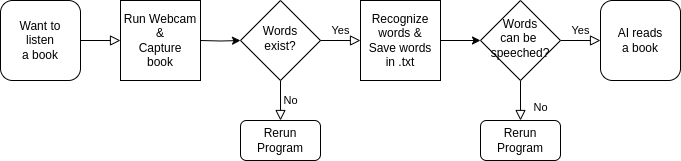

The diagram above was exported from draw.io. Its source (the exported page's mxGraphModel, read from the mxfile embedded in the PNG):
<mxGraphModel dx="901" dy="737" grid="1" gridSize="10" guides="1" tooltips="1" connect="1" arrows="1" fold="1" page="1" pageScale="1" pageWidth="827" pageHeight="1169" math="0" shadow="0">
  <root>
    <mxCell id="WIyWlLk6GJQsqaUBKTNV-0" />
    <mxCell id="WIyWlLk6GJQsqaUBKTNV-1" parent="WIyWlLk6GJQsqaUBKTNV-0" />
    <mxCell id="WIyWlLk6GJQsqaUBKTNV-2" value="" style="rounded=0;html=1;jettySize=auto;orthogonalLoop=1;fontSize=11;endArrow=block;endFill=0;endSize=8;strokeWidth=1;shadow=0;labelBackgroundColor=none;edgeStyle=orthogonalEdgeStyle;entryX=0;entryY=0.5;entryDx=0;entryDy=0;" parent="WIyWlLk6GJQsqaUBKTNV-1" source="WIyWlLk6GJQsqaUBKTNV-3" target="QqHK-PTd7CKqT9ecOegA-1" edge="1">
      <mxGeometry relative="1" as="geometry" />
    </mxCell>
    <mxCell id="QqHK-PTd7CKqT9ecOegA-0" value="" style="edgeStyle=orthogonalEdgeStyle;rounded=0;orthogonalLoop=1;jettySize=auto;html=1;exitX=0.5;exitY=1;exitDx=0;exitDy=0;entryX=0;entryY=0.5;entryDx=0;entryDy=0;" parent="WIyWlLk6GJQsqaUBKTNV-1" target="WIyWlLk6GJQsqaUBKTNV-6" edge="1">
      <mxGeometry relative="1" as="geometry">
        <mxPoint x="239.5" y="80" as="sourcePoint" />
        <mxPoint x="319.5" y="40" as="targetPoint" />
      </mxGeometry>
    </mxCell>
    <mxCell id="WIyWlLk6GJQsqaUBKTNV-3" value="Want to&lt;br&gt;listen&lt;br&gt;a book" style="rounded=1;whiteSpace=wrap;html=1;fontSize=12;glass=0;strokeWidth=1;shadow=0;" parent="WIyWlLk6GJQsqaUBKTNV-1" vertex="1">
      <mxGeometry x="40" y="40" width="80" height="80" as="geometry" />
    </mxCell>
    <mxCell id="WIyWlLk6GJQsqaUBKTNV-5" value="No" style="edgeStyle=orthogonalEdgeStyle;rounded=0;html=1;jettySize=auto;orthogonalLoop=1;fontSize=11;endArrow=block;endFill=0;endSize=8;strokeWidth=1;shadow=0;labelBackgroundColor=none;entryX=0.5;entryY=0;entryDx=0;entryDy=0;" parent="WIyWlLk6GJQsqaUBKTNV-1" source="WIyWlLk6GJQsqaUBKTNV-6" target="WIyWlLk6GJQsqaUBKTNV-7" edge="1">
      <mxGeometry y="10" relative="1" as="geometry">
        <mxPoint as="offset" />
        <mxPoint x="320" y="190" as="targetPoint" />
      </mxGeometry>
    </mxCell>
    <mxCell id="WIyWlLk6GJQsqaUBKTNV-6" value="Words&lt;br&gt;exist?" style="rhombus;whiteSpace=wrap;html=1;shadow=0;fontFamily=Helvetica;fontSize=12;align=center;strokeWidth=1;spacing=6;spacingTop=-4;" parent="WIyWlLk6GJQsqaUBKTNV-1" vertex="1">
      <mxGeometry x="280" y="40" width="80" height="80" as="geometry" />
    </mxCell>
    <mxCell id="WIyWlLk6GJQsqaUBKTNV-7" value="Rerun&lt;br&gt;Program" style="rounded=1;whiteSpace=wrap;html=1;fontSize=12;glass=0;strokeWidth=1;shadow=0;" parent="WIyWlLk6GJQsqaUBKTNV-1" vertex="1">
      <mxGeometry x="280" y="160" width="80" height="40" as="geometry" />
    </mxCell>
    <mxCell id="WIyWlLk6GJQsqaUBKTNV-8" value="No" style="rounded=0;html=1;jettySize=auto;orthogonalLoop=1;fontSize=11;endArrow=block;endFill=0;endSize=8;strokeWidth=1;shadow=0;labelBackgroundColor=none;edgeStyle=orthogonalEdgeStyle;" parent="WIyWlLk6GJQsqaUBKTNV-1" source="WIyWlLk6GJQsqaUBKTNV-10" target="WIyWlLk6GJQsqaUBKTNV-11" edge="1">
      <mxGeometry x="0.3333" y="20" relative="1" as="geometry">
        <mxPoint as="offset" />
      </mxGeometry>
    </mxCell>
    <mxCell id="WIyWlLk6GJQsqaUBKTNV-9" value="Yes" style="edgeStyle=orthogonalEdgeStyle;rounded=0;html=1;jettySize=auto;orthogonalLoop=1;fontSize=11;endArrow=block;endFill=0;endSize=8;strokeWidth=1;shadow=0;labelBackgroundColor=none;" parent="WIyWlLk6GJQsqaUBKTNV-1" source="WIyWlLk6GJQsqaUBKTNV-10" target="WIyWlLk6GJQsqaUBKTNV-12" edge="1">
      <mxGeometry y="10" relative="1" as="geometry">
        <mxPoint as="offset" />
      </mxGeometry>
    </mxCell>
    <mxCell id="WIyWlLk6GJQsqaUBKTNV-10" value="Words&lt;br&gt;can be&amp;nbsp;&lt;br&gt;speeched?" style="rhombus;whiteSpace=wrap;html=1;shadow=0;fontFamily=Helvetica;fontSize=12;align=center;strokeWidth=1;spacing=6;spacingTop=-4;" parent="WIyWlLk6GJQsqaUBKTNV-1" vertex="1">
      <mxGeometry x="520" y="40" width="80" height="80" as="geometry" />
    </mxCell>
    <mxCell id="WIyWlLk6GJQsqaUBKTNV-11" value="Rerun&lt;br style=&quot;border-color: var(--border-color);&quot;&gt;Program" style="rounded=1;whiteSpace=wrap;html=1;fontSize=12;glass=0;strokeWidth=1;shadow=0;" parent="WIyWlLk6GJQsqaUBKTNV-1" vertex="1">
      <mxGeometry x="520" y="160" width="80" height="40" as="geometry" />
    </mxCell>
    <mxCell id="WIyWlLk6GJQsqaUBKTNV-12" value="AI reads&lt;br&gt;a book" style="rounded=1;whiteSpace=wrap;html=1;fontSize=12;glass=0;strokeWidth=1;shadow=0;" parent="WIyWlLk6GJQsqaUBKTNV-1" vertex="1">
      <mxGeometry x="640" y="40" width="80" height="80" as="geometry" />
    </mxCell>
    <mxCell id="QqHK-PTd7CKqT9ecOegA-1" value="Run Webcam&lt;br&gt;&amp;amp;&lt;br&gt;Capture&lt;br&gt;book" style="rounded=0;whiteSpace=wrap;html=1;" parent="WIyWlLk6GJQsqaUBKTNV-1" vertex="1">
      <mxGeometry x="160" y="40" width="80" height="80" as="geometry" />
    </mxCell>
    <mxCell id="QqHK-PTd7CKqT9ecOegA-4" value="Recognize&lt;br&gt;words &amp;amp;&lt;br&gt;Save words&lt;br&gt;in .txt" style="rounded=0;whiteSpace=wrap;html=1;" parent="WIyWlLk6GJQsqaUBKTNV-1" vertex="1">
      <mxGeometry x="400" y="40" width="80" height="80" as="geometry" />
    </mxCell>
    <mxCell id="QqHK-PTd7CKqT9ecOegA-6" value="Yes" style="edgeStyle=orthogonalEdgeStyle;rounded=0;html=1;jettySize=auto;orthogonalLoop=1;fontSize=11;endArrow=block;endFill=0;endSize=8;strokeWidth=1;shadow=0;labelBackgroundColor=none;entryX=0;entryY=0.5;entryDx=0;entryDy=0;exitX=1;exitY=0.5;exitDx=0;exitDy=0;" parent="WIyWlLk6GJQsqaUBKTNV-1" source="WIyWlLk6GJQsqaUBKTNV-6" target="QqHK-PTd7CKqT9ecOegA-4" edge="1">
      <mxGeometry y="10" relative="1" as="geometry">
        <mxPoint as="offset" />
        <mxPoint x="280" y="340" as="sourcePoint" />
        <mxPoint x="330" y="340" as="targetPoint" />
      </mxGeometry>
    </mxCell>
    <mxCell id="QqHK-PTd7CKqT9ecOegA-7" value="" style="edgeStyle=orthogonalEdgeStyle;rounded=0;orthogonalLoop=1;jettySize=auto;html=1;exitX=1;exitY=0.5;exitDx=0;exitDy=0;entryX=0;entryY=0.5;entryDx=0;entryDy=0;" parent="WIyWlLk6GJQsqaUBKTNV-1" source="QqHK-PTd7CKqT9ecOegA-4" target="WIyWlLk6GJQsqaUBKTNV-10" edge="1">
      <mxGeometry relative="1" as="geometry">
        <mxPoint x="496.5" y="106" as="sourcePoint" />
        <mxPoint x="537" y="106" as="targetPoint" />
      </mxGeometry>
    </mxCell>
  </root>
</mxGraphModel>